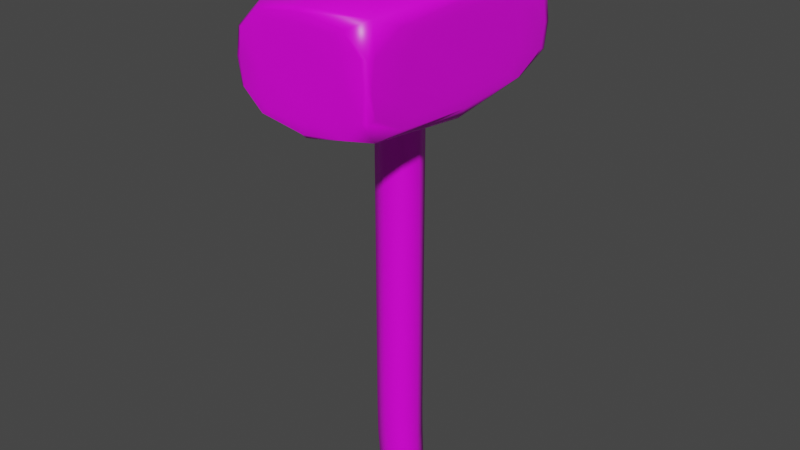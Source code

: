 # Source: Hammer.blend  (saved by Blender 2.82.7; exported with 4.5.12 LTS)
import bpy
from mathutils import Matrix  # noqa: F401  (used for matrix-valued properties, if any)

bpy.ops.wm.read_factory_settings(use_empty=True)
scene = bpy.context.scene
scene.name = 'Scene'

# ---- collections
col_collection = bpy.data.collections.new('Collection'); scene.collection.children.link(col_collection)

# ---- images (referenced by path relative to the original .blend; pixels are not part of the script)
import os
ASSET_DIR = os.environ.get("B2B_ASSET_DIR", "")  # directory of the original .blend (textures are referenced by path, not embedded)
HERE = os.path.dirname(os.path.abspath(__file__))  # packed textures are extracted next to this script under _unpacked/

def load_image(name, relpath, width, height, colorspace="sRGB"):
    """Load a texture the original file referenced (path relative to the .blend, or extracted next to this script)."""
    p = next((c for c in (os.path.join(HERE, relpath), os.path.join(ASSET_DIR, relpath)) if relpath and os.path.exists(c)), "")
    if p:
        img = bpy.data.images.load(p, check_existing=True)
        img.name = name
    else:  # same state as the original file: an image datablock whose file is absent (Cycles renders it pink)
        img = bpy.data.images.new(name, width, height)
        img.source = "FILE"
        img.filepath = "//" + (relpath or name)
    img.colorspace_settings.name = colorspace
    return img
img_material_base_color = load_image('Material Base Color', 'Hammer.png', 1024, 1024, 'sRGB')
img_material_base_color_001 = load_image('Material Base Color.001', 'Hammer.png', 1024, 1024, 'sRGB')
img_hammer = load_image('Hammer', 'Hammer.png', 1024, 1024, 'sRGB')

# ---- materials (node trees are filled in below, after node groups)
mat_material = bpy.data.materials.new('Material')
mat_material.alpha_threshold = 0.0
mat_material.use_transparent_shadow = False
mat_material.line_color = (0.0, 0.0, 0.0, 1.0)

# ---- material node trees
mat_material.use_nodes = True; mat_material.node_tree.nodes.clear()
_N = mat_material.node_tree.nodes; _L = mat_material.node_tree.links
n0 = _N.new('ShaderNodeOutputMaterial'); n0.name = 'Material Output'; n0.location = (300, 300)
n1 = _N.new('ShaderNodeBsdfPrincipled'); n1.name = 'Principled BSDF'; n1.location = (10, 300)
n1.distribution = 'GGX'
n1.subsurface_method = 'BURLEY'
n1.inputs[2].default_value = 0.4
n1.inputs[3].default_value = 1.45
n1.inputs[27].default_value = (0.0, 0.0, 0.0, 1.0)
n1.inputs[28].default_value = 1.0
n2 = _N.new('ShaderNodeTexImage'); n2.name = 'Image Texture'; n2.location = (-280, 280)
n2.image = img_material_base_color
n3 = _N.new('ShaderNodeTexImage'); n3.name = 'Image Texture.001'; n3.location = (0, 0)
n3.image = img_material_base_color_001
n4 = _N.new('ShaderNodeTexImage'); n4.name = 'Image Texture.002'; n4.location = (0, 0)
n4.image = img_hammer
_L.new(n1.outputs[0], n0.inputs[0])
_L.new(n2.outputs[0], n1.inputs[0])
n0.is_active_output = True

# ---- world
world_world = bpy.data.worlds.new('World'); scene.world = world_world
world_world.use_nodes = True; world_world.node_tree.nodes.clear()
_N = world_world.node_tree.nodes; _L = world_world.node_tree.links
n0 = _N.new('ShaderNodeOutputWorld'); n0.name = 'World Output'; n0.location = (300, 300)
n1 = _N.new('ShaderNodeBackground'); n1.name = 'Background'; n1.location = (10, 300)
n1.inputs[0].default_value = (0.05088, 0.05088, 0.05088, 1.0)
_L.new(n1.outputs[0], n0.inputs[0])
n0.is_active_output = True
world_world.color = (0.05088, 0.05088, 0.05088)
world_world.use_sun_shadow = False
world_world.sun_shadow_jitter_overblur = 0.0

# ---- meshes
me_cube = bpy.data.meshes.new('Cube')
me_cube.from_pydata([(-0.4674, 0.5, -0.3569), (-0.4674, -0.5, -0.3569), (-0.6667, 0.6667, 0.8705), (-0.6667, 0.6667, 0.6915), (-0.6667, 0.6667, 0.5097), (-0.6667, 0.6667, 0.3279), (-0.6667, 0.6667, 0.146), (-0.6667, 0.6667, -0.03578), (-0.6445, 0.6667, -0.2195), (0.6888, -0.6667, -0.2191), (0.6667, -0.6667, -0.03578), (0.6667, -0.6667, 0.146), (0.6667, -0.6667, 0.3279), (0.6667, -0.6667, 0.5097), (0.6667, -0.6667, 0.6915), (0.6667, -0.6667, 0.8705), (0.6667, 0.6667, 0.8705), (0.6667, 0.6667, 0.6915), (0.6667, 0.6667, 0.5097), (0.6667, 0.6667, 0.3279), (0.6667, 0.6667, 0.146), (0.6667, 0.6667, -0.03578), (0.6888, 0.6667, -0.2191), (-0.6667, -0.6667, 0.8705), (-0.6667, -0.6667, 0.6915), (-0.6667, -0.6667, 0.5097), (-0.6667, -0.6667, 0.3279), (-0.6667, -0.6667, 0.146), (-0.6667, -0.6667, -0.03578), (-0.6445, -0.6667, -0.2195), (-1.921, 5.084, 1.236), (2.904, -5.078, 1.236), (2.902, 5.078, 1.236), (-1.929, -5.084, 1.236), (-1.722, 2.926, 1.442), (-1.442, 5.084, 1.362), (1.448, -5.084, 1.371), (1.722, -2.926, 1.442), (1.722, 2.926, 1.442), (1.442, 5.084, 1.362), (-1.448, -5.084, 1.371), (-1.722, -2.926, 1.442), (-1.442, 5.084, 1.106), (-1.724, 2.93, 1.031), (1.724, -2.93, 1.031), (1.448, -5.084, 1.097), (1.442, 5.084, 1.106), (1.724, 2.93, 1.031), (-1.724, -2.93, 1.031), (-1.448, -5.084, 1.097), (2.908, 2.529, 1.359), (-2.908, 2.525, 1.353), (-2.902, 5.076, 1.236), (1.921, 5.084, 1.236), (-2.908, 2.525, 1.115), (2.908, 2.529, 1.109), (-2.908, -2.525, 1.353), (2.908, -2.529, 1.359), (-2.904, -5.076, 1.236), (1.929, -5.084, 1.236), (2.908, -2.529, 1.109), (-2.908, -2.525, 1.115), (2.377, -4.156, 1.409), (2.376, 4.156, 1.408), (2.908, 3.37, 1.236), (2.908, -3.37, 1.236), (2.376, 4.156, 1.06), (2.377, -4.156, 1.059), (-2.376, 4.155, 1.407), (-2.377, -4.155, 1.408), (-2.908, 3.364, 1.236), (-2.908, -3.364, 1.236), (-2.377, -4.156, 1.06), (-2.376, 4.156, 1.061), (-0.6673, 0.668, 1.455), (-0.8798, 1.123, 1.426), (0.8798, -1.123, 1.426), (0.6673, -0.668, 1.455), (0.6673, 0.668, 1.455), (0.8798, 1.123, 1.426), (-0.8798, -1.123, 1.426), (-0.6673, -0.668, 1.455), (-0.6664, 0.6664, 1.57), (-0.4992, 0.4992, 1.6), (0.6664, 0.6664, 1.57), (0.4992, 0.4992, 1.6), (-0.4992, -0.4992, 1.6), (-0.6664, -0.6664, 1.57), (0.4992, -0.4992, 1.6), (0.6664, -0.6664, 1.57), (-0.8819, 1.128, 1.047), (-0.6677, 0.6689, 1.014), (0.6677, -0.6689, 1.014), (0.8819, -1.128, 1.047), (0.8819, 1.128, 1.047), (0.6677, 0.6689, 1.014), (-0.6677, -0.6689, 1.014), (-0.8819, -1.128, 1.047), (0.866, 0.5, -0.3551), (0.5314, 0.5, -0.3866), (0.5314, -0.5, -0.3866), (0.866, -0.5, -0.3551), (-0.5997, 3.353e-08, -0.3648), (-0.5873, 0.6381, -0.3072), (-0.5873, -0.6381, -0.3072), (-0.6667, 0.6667, 0.7821), (-0.6667, 0.6667, 0.6006), (-0.6667, 0.6667, 0.4188), (-0.6667, 0.6667, 0.2369), (-0.6667, 0.6667, 0.05513), (-0.6639, 0.6667, -0.1269), (0.6694, -0.6667, -0.1269), (0.6667, -0.6667, 0.05513), (0.6667, -0.6667, 0.2369), (0.6667, -0.6667, 0.4188), (0.6667, -0.6667, 0.6006), (0.6667, -0.6667, 0.7821), (0.6667, 0.6667, 0.7821), (0.6667, 0.6667, 0.6006), (0.6667, 0.6667, 0.4188), (0.6667, 0.6667, 0.2369), (0.6667, 0.6667, 0.05513), (0.6694, 0.6667, -0.1269), (-0.6667, -0.6667, 0.7821), (-0.6667, -0.6667, 0.6006), (-0.6667, -0.6667, 0.4188), (-0.6667, -0.6667, 0.2369), (-0.6667, -0.6667, 0.05513), (-0.6639, -0.6667, -0.1269), (-0.9111, 3.539e-08, -0.2181), (-0.9167, 3.539e-08, -0.03578), (-0.9167, 7.218e-08, 0.146), (-0.9167, 7.218e-08, 0.3279), (-0.9167, 7.218e-08, 0.5097), (-0.9167, 7.218e-08, 0.6915), (-0.9167, 7.218e-08, 0.8705), (0.04982, 0.9167, -0.2219), (3.539e-08, 0.9167, -0.03578), (7.218e-08, 0.9167, 0.146), (7.218e-08, 0.9167, 0.3279), (7.218e-08, 0.9167, 0.5097), (7.218e-08, 0.9167, 0.6915), (7.218e-08, 0.9167, 0.8705), (0.04982, -0.9167, -0.2219), (-3.539e-08, -0.9167, -0.03578), (-7.218e-08, -0.9167, 0.146), (-7.218e-08, -0.9167, 0.3279), (-7.218e-08, -0.9167, 0.5097), (-7.218e-08, -0.9167, 0.6915), (-7.218e-08, -0.9167, 0.8705), (0.9222, -3.539e-08, -0.2175), (0.9167, -3.539e-08, -0.03578), (0.9167, -7.218e-08, 0.146), (0.9167, -7.218e-08, 0.3279), (0.9167, -7.218e-08, 0.5097), (0.9167, -7.218e-08, 0.6915), (0.9167, -7.218e-08, 0.8705), (-2.908, 1.118e-07, 1.236), (3.949e-07, 5.084, 1.236), (-3.614e-07, -5.084, 1.236), (2.908, -9.686e-08, 1.236), (-1.953, -3.403, 1.437), (-2.367, 2.31e-07, 1.442), (-1.953, 3.403, 1.437), (-2.793, 2.943e-07, 1.421), (2.44e-07, 4.023, 1.442), (1.953, 3.403, 1.437), (2.906e-07, 4.884, 1.423), (1.953, -3.403, 1.437), (-2.757e-07, -4.023, 1.442), (-3.353e-07, -4.884, 1.425), (2.367, -1.285e-07, 1.442), (2.793, -2.049e-07, 1.422), (-2.846, 4.978, 1.324), (2.846, 4.98, 1.325), (-2.849, -4.978, 1.325), (2.849, -4.98, 1.326), (-1.954, -3.406, 1.033), (-2.794, 2.608e-07, 1.047), (-1.954, 3.406, 1.033), (-2.37, 1.676e-07, 1.031), (3.614e-07, 4.885, 1.045), (1.954, 3.406, 1.033), (3.194e-07, 4.029, 1.031), (1.954, -3.406, 1.033), (-3.502e-07, -4.885, 1.042), (-3.194e-07, -4.029, 1.031), (2.794, -3.166e-07, 1.045), (2.37, -1.676e-07, 1.031), (-2.846, 4.978, 1.146), (2.846, 4.98, 1.145), (-2.849, -4.978, 1.145), (2.849, -4.98, 1.144), (3.818e-07, 5.084, 1.37), (-1.839, 5.084, 1.314), (1.839, 5.084, 1.314), (4.098e-07, 5.084, 1.098), (-1.839, 5.084, 1.157), (1.839, 5.084, 1.157), (1.89, 5.021, 1.382), (-1.89, 5.021, 1.382), (-2.77, 5.083, 1.236), (2.77, 5.083, 1.236), (-1.89, 5.021, 1.086), (1.89, 5.021, 1.086), (-3.725e-07, -5.084, 1.38), (-1.847, -5.084, 1.32), (1.847, -5.084, 1.32), (-3.744e-07, -5.084, 1.088), (-1.847, -5.084, 1.15), (1.847, -5.084, 1.15), (-1.895, -5.021, 1.388), (1.895, -5.021, 1.389), (-2.778, -5.083, 1.236), (2.778, -5.083, 1.236), (1.895, -5.021, 1.079), (-1.895, -5.021, 1.08), (2.908, -2.533e-07, 1.367), (2.908, 3.226, 1.312), (2.908, -3.226, 1.312), (2.908, -1.937e-07, 1.101), (2.908, 3.226, 1.158), (2.908, -3.226, 1.158), (2.871, -3.311, 1.38), (2.871, 3.311, 1.38), (2.907, 4.854, 1.236), (2.907, -4.854, 1.236), (2.871, 3.311, 1.088), (2.871, -3.311, 1.088), (-2.908, 2.98e-07, 1.359), (-2.908, 3.22, 1.307), (-2.908, -3.22, 1.307), (-2.908, 3.241e-07, 1.109), (-2.908, 3.22, 1.163), (-2.908, -3.22, 1.163), (-2.871, 3.308, 1.376), (-2.871, -3.308, 1.376), (-2.907, 4.849, 1.236), (-2.907, -4.849, 1.236), (-2.871, -3.308, 1.092), (-2.871, 3.308, 1.092), (-0.6948, -0.7269, 1.428), (-0.9175, 8.848e-09, 1.455), (-0.6948, 0.7269, 1.428), (-1.21, 8.196e-08, 1.426), (3.679e-08, 0.9185, 1.455), (0.6948, 0.7269, 1.428), (7.544e-08, 1.544, 1.426), (0.6948, -0.7269, 1.428), (-4.238e-08, -0.9185, 1.455), (-1.006e-07, -1.544, 1.426), (0.9175, -3.306e-08, 1.455), (1.21, -8.568e-08, 1.426), (-1.3, 2.024, 1.434), (1.3, 2.024, 1.434), (-1.3, -2.024, 1.434), (1.3, -2.024, 1.434), (0.6374, 0.6374, 1.596), (0.6086, -3.912e-08, 1.6), (0.6374, -0.6374, 1.596), (0.9163, -6.938e-08, 1.57), (-0.6374, 0.6374, 1.596), (3.073e-08, 0.6086, 1.6), (4.657e-08, 0.9163, 1.57), (-4.191e-08, -0.6086, 1.6), (-0.6374, -0.6374, 1.596), (-6.938e-08, -0.9163, 1.57), (-0.6086, 4.563e-08, 1.6), (-0.9163, 6.938e-08, 1.57), (-0.6667, 0.6668, 1.513), (0.6667, 0.6668, 1.513), (-0.6667, -0.6668, 1.513), (0.6667, -0.6668, 1.513), (-0.6961, -0.7296, 1.043), (-1.213, 6.519e-08, 1.047), (-0.6961, 0.7296, 1.043), (-0.9181, 9.034e-08, 1.014), (1.239e-07, 1.55, 1.047), (0.6961, 0.7296, 1.043), (3.679e-08, 0.9197, 1.014), (0.6961, -0.7296, 1.043), (-1.239e-07, -1.55, 1.047), (-5.378e-08, -0.9197, 1.014), (1.213, -6.519e-08, 1.047), (0.9181, -9.034e-08, 1.014), (-0.6668, 0.6669, 0.9524), (0.6668, 0.6669, 0.9524), (1.303, 2.029, 1.039), (-1.303, 2.029, 1.039), (-0.6668, -0.6669, 0.9524), (-1.303, -2.029, 1.039), (0.6668, -0.6669, 0.9524), (1.303, -2.029, 1.039), (0.7252, -0.6096, -0.3732), (0.6179, -3.912e-08, -0.395), (0.7252, 0.6096, -0.3732), (0.9574, -5.215e-08, -0.3627), (0.7537, 0.6381, -0.3061), (0.7537, -0.6381, -0.3061), (0.05078, -0.6096, -0.3743), (0.05078, 0.6096, -0.3743), (-0.9167, 9.179e-08, 1.513), (1.788, -1.427e-07, 1.434), (-1.825e-07, -2.783, 1.434), (0.1989, 0.8833, -0.3225), (1.851e-07, 2.783, 1.434), (-0.8652, 5.029e-08, -0.3049), (-0.916, 5.774e-08, -0.1267), (-0.9167, 4.092e-08, 0.05513), (-0.9167, 4.092e-08, 0.2369), (-0.9167, 4.092e-08, 0.4188), (-0.9167, 4.092e-08, 0.6006), (-0.9167, 4.092e-08, 0.7821), (-1.792, 1.104e-07, 1.039), (-3.614e-07, -5.084, 1.15), (0.1989, -0.8833, -0.3225), (0.006228, 0.9167, -0.1272), (4.092e-08, 0.9167, 0.05513), (4.092e-08, 0.9167, 0.2369), (4.092e-08, 0.9167, 0.4188), (4.092e-08, 0.9167, 0.6006), (4.092e-08, 0.9167, 0.7821), (1.517e-07, 2.79, 1.039), (-2.908, 3.539e-07, 1.305), (0.006228, -0.9167, -0.1272), (-4.092e-08, -0.9167, 0.05513), (-4.092e-08, -0.9167, 0.2369), (-4.092e-08, -0.9167, 0.4188), (-4.092e-08, -0.9167, 0.6006), (-4.092e-08, -0.9167, 0.7821), (1.792, -1.104e-07, 1.039), (2.908, -2.459e-07, 1.16), (4.172e-07, 5.084, 1.158), (0.01197, -9.313e-10, -0.3901), (0.9174, -5.774e-08, -0.1267), (0.9167, -4.092e-08, 0.05513), (0.9167, -4.092e-08, 0.2369), (0.9167, -4.092e-08, 0.4188), (0.9167, -4.092e-08, 0.6006), (0.9167, -4.092e-08, 0.7821), (-2.465e-08, -0.9171, 0.9524), (2.908, -1.974e-07, 1.31), (3.725e-07, 5.084, 1.312), (-0.9168, 2.084e-08, 0.9524), (-6.572e-08, -0.9169, 1.513), (-2.908, 2.31e-07, 1.165), (-1.788, 1.267e-07, 1.434), (-1.517e-07, -2.79, 1.039), (-3.595e-07, -5.084, 1.32), (-2.646, 2.682e-07, 1.437), (3.539e-07, 4.611, 1.438), (-3.688e-07, -4.611, 1.438), (2.646, -2.123e-07, 1.438), (-1.956e-08, -6.519e-09, 1.6), (-2.648, 2.235e-07, 1.033), (3.092e-07, 4.615, 1.033), (-3.055e-07, -4.615, 1.032), (2.648, -2.235e-07, 1.033), (0.9168, -2.084e-08, 0.9524), (3.353e-07, 5.052, 1.402), (-2.666, 5.068, 1.32), (2.666, 5.068, 1.32), (3.427e-07, 5.053, 1.065), (-2.666, 5.068, 1.15), (2.666, 5.068, 1.15), (-4.098e-07, -5.052, 1.41), (-2.673, -5.068, 1.324), (2.673, -5.068, 1.324), (-4.098e-07, -5.053, 1.057), (-2.673, -5.068, 1.146), (2.673, -5.068, 1.146), (2.889, -2.049e-07, 1.4), (2.898, 4.671, 1.319), (2.898, -4.671, 1.319), (2.889, -1.9e-07, 1.067), (2.898, 4.671, 1.151), (2.898, -4.671, 1.151), (-2.889, 2.794e-07, 1.395), (-2.898, 4.666, 1.316), (-2.898, -4.666, 1.317), (-2.889, 2.757e-07, 1.072), (-2.898, 4.666, 1.154), (-2.898, -4.666, 1.154), (-0.9553, 6.333e-08, 1.428), (6.531e-08, 0.9994, 1.428), (-8.289e-08, -0.9994, 1.428), (0.9553, -4.051e-08, 1.428), (0.9167, -9.179e-08, 1.513), (0.8771, -5.402e-08, 1.596), (5.215e-08, 0.8771, 1.596), (-5.402e-08, -0.8771, 1.596), (-0.8771, 5.215e-08, 1.596), (6.572e-08, 0.9169, 1.513), (-0.9571, 4.278e-08, 1.043), (5.768e-08, 1.003, 1.043), (-5.768e-08, -1.003, 1.043), (0.9571, -4.278e-08, 1.043), (2.465e-08, 0.9171, 0.9524), (0.8978, -5.495e-08, -0.3887), (0.9373, -5.774e-08, -0.3033)], [], [(81, 271, 301, 242), (271, 87, 268, 301), (301, 268, 82, 269), (242, 301, 269, 74), (79, 252, 302, 254), (252, 76, 256, 302), (302, 256, 37, 171), (254, 302, 171, 38), (76, 250, 303, 256), (250, 80, 255, 303), (303, 255, 41, 169), (256, 303, 169, 37), (0, 103, 304, 300), (8, 136, 304, 103), (22, 297, 304, 136), (98, 295, 304, 297), (99, 300, 304, 295), (75, 247, 305, 253), (247, 79, 254, 305), (305, 254, 38, 165), (253, 305, 165, 34), (1, 104, 306, 102), (104, 29, 129, 306), (306, 129, 8, 103), (102, 306, 103, 0), (29, 128, 307, 129), (128, 28, 130, 307), (307, 130, 7, 110), (129, 307, 110, 8), (28, 127, 308, 130), (127, 27, 131, 308), (308, 131, 6, 109), (130, 308, 109, 7), (27, 126, 309, 131), (126, 26, 132, 309), (309, 132, 5, 108), (131, 309, 108, 6), (26, 125, 310, 132), (125, 25, 133, 310), (310, 133, 4, 107), (132, 310, 107, 5), (25, 124, 311, 133), (124, 24, 134, 311), (311, 134, 3, 106), (133, 311, 106, 4), (24, 123, 312, 134), (123, 23, 135, 312), (312, 135, 2, 105), (134, 312, 105, 3), (90, 274, 313, 288), (274, 97, 290, 313), (313, 290, 48, 180), (288, 313, 180, 43), (45, 210, 314, 208), (210, 59, 159, 314), (314, 159, 33, 209), (208, 314, 209, 49), (100, 293, 315, 299), (101, 298, 315, 293), (9, 143, 315, 298), (29, 104, 315, 143), (1, 299, 315, 104), (8, 110, 316, 136), (110, 7, 137, 316), (316, 137, 21, 122), (136, 316, 122, 22), (7, 109, 317, 137), (109, 6, 138, 317), (317, 138, 20, 121), (137, 317, 121, 21), (6, 108, 318, 138), (108, 5, 139, 318), (318, 139, 19, 120), (138, 318, 120, 20), (5, 107, 319, 139), (107, 4, 140, 319), (319, 140, 18, 119), (139, 319, 119, 19), (4, 106, 320, 140), (106, 3, 141, 320), (320, 141, 17, 118), (140, 320, 118, 18), (3, 105, 321, 141), (105, 2, 142, 321), (321, 142, 16, 117), (141, 321, 117, 17), (94, 277, 322, 287), (277, 90, 288, 322), (322, 288, 43, 183), (287, 322, 183, 47), (71, 231, 323, 157), (231, 56, 229, 323), (323, 229, 51, 230), (157, 323, 230, 70), (9, 111, 324, 143), (111, 10, 144, 324), (324, 144, 28, 128), (143, 324, 128, 29), (10, 112, 325, 144), (112, 11, 145, 325), (325, 145, 27, 127), (144, 325, 127, 28), (11, 113, 326, 145), (113, 12, 146, 326), (326, 146, 26, 126), (145, 326, 126, 27), (12, 114, 327, 146), (114, 13, 147, 327), (327, 147, 25, 125), (146, 327, 125, 26), (13, 115, 328, 147), (115, 14, 148, 328), (328, 148, 24, 124), (147, 328, 124, 25), (14, 116, 329, 148), (116, 15, 149, 329), (329, 149, 23, 123), (148, 329, 123, 24), (93, 283, 330, 292), (283, 94, 287, 330), (330, 287, 47, 188), (292, 330, 188, 44), (55, 221, 331, 220), (221, 64, 160, 331), (331, 160, 65, 222), (220, 331, 222, 60), (42, 197, 332, 196), (197, 30, 158, 332), (332, 158, 53, 198), (196, 332, 198, 46), (1, 102, 333, 299), (102, 0, 300, 333), (333, 300, 99, 294), (299, 333, 294, 100), (22, 122, 334, 150), (122, 21, 151, 334), (334, 151, 10, 111), (150, 334, 111, 9), (21, 121, 335, 151), (121, 20, 152, 335), (335, 152, 11, 112), (151, 335, 112, 10), (20, 120, 336, 152), (120, 19, 153, 336), (336, 153, 12, 113), (152, 336, 113, 11), (19, 119, 337, 153), (119, 18, 154, 337), (337, 154, 13, 114), (153, 337, 114, 12), (18, 118, 338, 154), (118, 17, 155, 338), (338, 155, 14, 115), (154, 338, 115, 13), (17, 117, 339, 155), (117, 16, 156, 339), (339, 156, 15, 116), (155, 339, 116, 14), (15, 291, 340, 149), (291, 92, 282, 340), (340, 282, 96, 289), (149, 340, 289, 23), (64, 218, 341, 160), (218, 50, 217, 341), (341, 217, 57, 219), (160, 341, 219, 65), (30, 194, 342, 158), (194, 35, 193, 342), (342, 193, 39, 195), (158, 342, 195, 53), (23, 289, 343, 135), (289, 96, 276, 343), (343, 276, 91, 285), (135, 343, 285, 2), (77, 272, 344, 249), (272, 89, 266, 344), (344, 266, 87, 271), (249, 344, 271, 81), (61, 234, 345, 232), (234, 71, 157, 345), (345, 157, 70, 233), (232, 345, 233, 54), (80, 244, 346, 255), (244, 75, 253, 346), (346, 253, 34, 162), (255, 346, 162, 41), (97, 281, 347, 290), (281, 93, 292, 347), (347, 292, 44, 186), (290, 347, 186, 48), (59, 207, 348, 159), (207, 36, 205, 348), (348, 205, 40, 206), (159, 348, 206, 33), (41, 162, 349, 161), (162, 34, 163, 349), (349, 163, 68, 164), (161, 349, 164, 69), (34, 165, 350, 163), (165, 38, 166, 350), (350, 166, 63, 167), (163, 350, 167, 68), (37, 169, 351, 168), (169, 41, 161, 351), (351, 161, 69, 170), (168, 351, 170, 62), (38, 171, 352, 166), (171, 37, 168, 352), (352, 168, 62, 172), (166, 352, 172, 63), (83, 267, 353, 262), (267, 86, 264, 353), (353, 264, 88, 258), (262, 353, 258, 85), (72, 178, 354, 177), (178, 73, 179, 354), (354, 179, 43, 180), (177, 354, 180, 48), (73, 181, 355, 179), (181, 66, 182, 355), (355, 182, 47, 183), (179, 355, 183, 43), (67, 185, 356, 184), (185, 72, 177, 356), (356, 177, 48, 186), (184, 356, 186, 44), (66, 187, 357, 182), (187, 67, 184, 357), (357, 184, 44, 188), (182, 357, 188, 47), (16, 286, 358, 156), (286, 95, 284, 358), (358, 284, 92, 291), (156, 358, 291, 15), (39, 193, 359, 199), (193, 35, 200, 359), (359, 200, 68, 167), (199, 359, 167, 63), (35, 194, 360, 200), (194, 30, 201, 360), (360, 201, 52, 173), (200, 360, 173, 68), (53, 195, 361, 202), (195, 39, 199, 361), (361, 199, 63, 174), (202, 361, 174, 32), (42, 196, 362, 203), (196, 46, 204, 362), (362, 204, 66, 181), (203, 362, 181, 73), (30, 197, 363, 201), (197, 42, 203, 363), (363, 203, 73, 189), (201, 363, 189, 52), (46, 198, 364, 204), (198, 53, 202, 364), (364, 202, 32, 190), (204, 364, 190, 66), (40, 205, 365, 211), (205, 36, 212, 365), (365, 212, 62, 170), (211, 365, 170, 69), (33, 206, 366, 213), (206, 40, 211, 366), (366, 211, 69, 175), (213, 366, 175, 58), (36, 207, 367, 212), (207, 59, 214, 367), (367, 214, 31, 176), (212, 367, 176, 62), (45, 208, 368, 215), (208, 49, 216, 368), (368, 216, 72, 185), (215, 368, 185, 67), (49, 209, 369, 216), (209, 33, 213, 369), (369, 213, 58, 191), (216, 369, 191, 72), (59, 210, 370, 214), (210, 45, 215, 370), (370, 215, 67, 192), (214, 370, 192, 31), (57, 217, 371, 223), (217, 50, 224, 371), (371, 224, 63, 172), (223, 371, 172, 62), (50, 218, 372, 224), (218, 64, 225, 372), (372, 225, 32, 174), (224, 372, 174, 63), (65, 219, 373, 226), (219, 57, 223, 373), (373, 223, 62, 176), (226, 373, 176, 31), (55, 220, 374, 227), (220, 60, 228, 374), (374, 228, 67, 187), (227, 374, 187, 66), (64, 221, 375, 225), (221, 55, 227, 375), (375, 227, 66, 190), (225, 375, 190, 32), (60, 222, 376, 228), (222, 65, 226, 376), (376, 226, 31, 192), (228, 376, 192, 67), (51, 229, 377, 235), (229, 56, 236, 377), (377, 236, 69, 164), (235, 377, 164, 68), (70, 230, 378, 237), (230, 51, 235, 378), (378, 235, 68, 173), (237, 378, 173, 52), (56, 231, 379, 236), (231, 71, 238, 379), (379, 238, 58, 175), (236, 379, 175, 69), (61, 232, 380, 239), (232, 54, 240, 380), (380, 240, 73, 178), (239, 380, 178, 72), (54, 233, 381, 240), (233, 70, 237, 381), (381, 237, 52, 189), (240, 381, 189, 73), (71, 234, 382, 238), (234, 61, 239, 382), (382, 239, 72, 191), (238, 382, 191, 58), (81, 242, 383, 241), (242, 74, 243, 383), (383, 243, 75, 244), (241, 383, 244, 80), (74, 245, 384, 243), (245, 78, 246, 384), (384, 246, 79, 247), (243, 384, 247, 75), (77, 249, 385, 248), (249, 81, 241, 385), (385, 241, 80, 250), (248, 385, 250, 76), (78, 251, 386, 246), (251, 77, 248, 386), (386, 248, 76, 252), (246, 386, 252, 79), (78, 270, 387, 251), (270, 84, 260, 387), (387, 260, 89, 272), (251, 387, 272, 77), (85, 258, 388, 257), (258, 88, 259, 388), (388, 259, 89, 260), (257, 388, 260, 84), (83, 262, 389, 261), (262, 85, 257, 389), (389, 257, 84, 263), (261, 389, 263, 82), (88, 264, 390, 259), (264, 86, 265, 390), (390, 265, 87, 266), (259, 390, 266, 89), (86, 267, 391, 265), (267, 83, 261, 391), (391, 261, 82, 268), (265, 391, 268, 87), (74, 269, 392, 245), (269, 82, 263, 392), (392, 263, 84, 270), (245, 392, 270, 78), (97, 274, 393, 273), (274, 90, 275, 393), (393, 275, 91, 276), (273, 393, 276, 96), (90, 277, 394, 275), (277, 94, 278, 394), (394, 278, 95, 279), (275, 394, 279, 91), (93, 281, 395, 280), (281, 97, 273, 395), (395, 273, 96, 282), (280, 395, 282, 92), (94, 283, 396, 278), (283, 93, 280, 396), (396, 280, 92, 284), (278, 396, 284, 95), (2, 285, 397, 142), (285, 91, 279, 397), (397, 279, 95, 286), (142, 397, 286, 16), (100, 294, 398, 293), (294, 99, 295, 398), (398, 295, 98, 296), (293, 398, 296, 101), (98, 297, 399, 296), (297, 22, 150, 399), (399, 150, 9, 298), (296, 399, 298, 101)])
me_cube.polygons.foreach_set('use_smooth', [True] * 398)
_uv = me_cube.uv_layers.new(name='UVMap')
_uv.uv.foreach_set('vector', [0.89, 0.6542, 0.8854, 0.6541, 0.8853, 0.5984, 0.8899, 0.5984, 0.8854, 0.6541, 0.8808, 0.654, 0.8807, 0.5984, 0.8853, 0.5984, 0.8853, 0.5984, 0.8807, 0.5984, 0.8808, 0.5427, 0.8854, 0.5427, 0.8899, 0.5984, 0.8853, 0.5984, 0.8854, 0.5427, 0.89, 0.5426, 0.2136, 0.7018, 0.2305, 0.6414, 0.2602, 0.6414, 0.2352, 0.7503, 0.2305, 0.6414, 0.2136, 0.581, 0.2352, 0.5325, 0.2602, 0.6414, 0.2602, 0.6414, 0.2352, 0.5325, 0.2568, 0.4839, 0.2899, 0.6414, 0.2352, 0.7503, 0.2602, 0.6414, 0.2899, 0.6414, 0.2568, 0.7989, 0.2136, 0.581, 0.1685, 0.5583, 0.1685, 0.4916, 0.2352, 0.5325, 0.1685, 0.5583, 0.1234, 0.581, 0.1018, 0.5325, 0.1685, 0.4916, 0.1685, 0.4916, 0.1018, 0.5325, 0.08018, 0.4839, 0.1685, 0.4249, 0.2352, 0.5325, 0.1685, 0.4916, 0.1685, 0.4249, 0.2568, 0.4839, 0.7257, 0.2607, 0.7181, 0.2659, 0.6808, 0.243, 0.7051, 0.245, 0.3654, 0.223, 0.3654, 0.183, 0.3768, 0.1732, 0.3753, 0.219, 0.3655, 0.04664, 0.3753, 0.03563, 0.377, 0.1299, 0.3656, 0.1541, 0.381, 0.0135, 0.3829, 0.03907, 0.377, 0.1299, 0.3753, 0.03563, 0.7019, 0.2662, 0.705, 0.3072, 0.6807, 0.3022, 0.689, 0.2534, 0.1234, 0.7018, 0.1685, 0.7245, 0.1685, 0.7912, 0.1018, 0.7503, 0.1685, 0.7245, 0.2136, 0.7018, 0.2352, 0.7503, 0.1685, 0.7912, 0.1685, 0.7912, 0.2352, 0.7503, 0.2568, 0.7989, 0.1685, 0.8579, 0.1018, 0.7503, 0.1685, 0.7912, 0.1685, 0.8579, 0.08019, 0.7989, 0.8017, 0.2506, 0.8151, 0.2531, 0.7732, 0.2685, 0.7668, 0.2599, 0.6809, 0.21, 0.6709, 0.2118, 0.6706, 0.169, 0.6805, 0.169, 0.6805, 0.169, 0.6706, 0.169, 0.6709, 0.1262, 0.6809, 0.128, 0.7668, 0.2599, 0.7732, 0.2685, 0.7181, 0.2659, 0.7257, 0.2607, 0.6709, 0.2118, 0.6604, 0.2118, 0.6603, 0.169, 0.6706, 0.169, 0.6604, 0.2118, 0.6501, 0.2118, 0.65, 0.169, 0.6603, 0.169, 0.6603, 0.169, 0.65, 0.169, 0.6501, 0.1262, 0.6604, 0.1262, 0.6706, 0.169, 0.6603, 0.169, 0.6604, 0.1262, 0.6709, 0.1262, 0.6501, 0.2118, 0.6399, 0.2118, 0.6397, 0.169, 0.65, 0.169, 0.6399, 0.2118, 0.6296, 0.2118, 0.6294, 0.169, 0.6397, 0.169, 0.6397, 0.169, 0.6294, 0.169, 0.6296, 0.1262, 0.6399, 0.1262, 0.65, 0.169, 0.6397, 0.169, 0.6399, 0.1262, 0.6501, 0.1262, 0.6296, 0.2118, 0.6193, 0.2118, 0.6191, 0.169, 0.6294, 0.169, 0.6193, 0.2118, 0.609, 0.2118, 0.6089, 0.169, 0.6191, 0.169, 0.6191, 0.169, 0.6089, 0.169, 0.609, 0.1262, 0.6193, 0.1262, 0.6294, 0.169, 0.6191, 0.169, 0.6193, 0.1262, 0.6296, 0.1262, 0.609, 0.2118, 0.5987, 0.2118, 0.5986, 0.169, 0.6089, 0.169, 0.5987, 0.2118, 0.5884, 0.2118, 0.5883, 0.169, 0.5986, 0.169, 0.5986, 0.169, 0.5883, 0.169, 0.5884, 0.1262, 0.5987, 0.1262, 0.6089, 0.169, 0.5986, 0.169, 0.5987, 0.1262, 0.609, 0.1262, 0.5884, 0.2118, 0.5782, 0.2118, 0.578, 0.169, 0.5883, 0.169, 0.5782, 0.2118, 0.5679, 0.2118, 0.5677, 0.169, 0.578, 0.169, 0.578, 0.169, 0.5677, 0.169, 0.5679, 0.1262, 0.5782, 0.1262, 0.5883, 0.169, 0.578, 0.169, 0.5782, 0.1262, 0.5884, 0.1262, 0.5679, 0.2118, 0.5576, 0.2118, 0.5575, 0.169, 0.5677, 0.169, 0.5576, 0.2118, 0.5476, 0.2118, 0.5475, 0.169, 0.5575, 0.169, 0.5575, 0.169, 0.5475, 0.169, 0.5476, 0.1262, 0.5576, 0.1262, 0.5677, 0.169, 0.5575, 0.169, 0.5576, 0.1262, 0.5679, 0.1262, 0.511, 0.7021, 0.5279, 0.6414, 0.5576, 0.6414, 0.5326, 0.7506, 0.5279, 0.6414, 0.511, 0.5807, 0.5326, 0.5322, 0.5576, 0.6414, 0.5576, 0.6414, 0.5326, 0.5322, 0.5542, 0.4837, 0.5873, 0.6414, 0.5326, 0.7506, 0.5576, 0.6414, 0.5873, 0.6414, 0.5542, 0.7992, 0.663, 0.602, 0.6603, 0.6235, 0.6603, 0.5241, 0.6634, 0.5241, 0.6603, 0.6235, 0.6559, 0.6279, 0.6559, 0.5241, 0.6603, 0.5241, 0.6603, 0.5241, 0.6559, 0.5241, 0.6559, 0.4202, 0.6603, 0.4247, 0.6634, 0.5241, 0.6603, 0.5241, 0.6603, 0.4247, 0.663, 0.4462, 0.7779, 0.2413, 0.7816, 0.2231, 0.815, 0.2583, 0.7976, 0.2769, 0.8619, 0.2638, 0.8659, 0.2732, 0.8648, 0.3196, 0.8605, 0.2756, 0.8728, 0.2787, 0.8729, 0.3321, 0.8648, 0.3196, 0.8659, 0.2732, 0.8731, 0.2786, 0.8661, 0.2766, 0.865, 0.2501, 0.8731, 0.2551, 0.8017, 0.2506, 0.7978, 0.2328, 0.8151, 0.2252, 0.8151, 0.2531, 0.3654, 0.223, 0.3549, 0.2242, 0.3547, 0.1857, 0.3654, 0.183, 0.3549, 0.2242, 0.3446, 0.2244, 0.3443, 0.1861, 0.3547, 0.1857, 0.3549, 0.1608, 0.3445, 0.1618, 0.3447, 0.05002, 0.355, 0.04961, 0.3656, 0.1541, 0.3549, 0.1608, 0.355, 0.04961, 0.3655, 0.04664, 0.3446, 0.2244, 0.3343, 0.2244, 0.334, 0.1861, 0.3443, 0.1861, 0.3343, 0.2244, 0.324, 0.2244, 0.3238, 0.1861, 0.334, 0.1861, 0.3343, 0.1618, 0.324, 0.1617, 0.3242, 0.04998, 0.3345, 0.05, 0.3445, 0.1618, 0.3343, 0.1618, 0.3345, 0.05, 0.3447, 0.05002, 0.324, 0.2244, 0.3137, 0.2243, 0.3135, 0.1861, 0.3238, 0.1861, 0.3137, 0.2243, 0.3035, 0.2243, 0.3032, 0.1861, 0.3135, 0.1861, 0.3137, 0.1617, 0.3034, 0.1617, 0.3036, 0.04994, 0.3139, 0.04996, 0.324, 0.1617, 0.3137, 0.1617, 0.3139, 0.04996, 0.3242, 0.04998, 0.3035, 0.2243, 0.2932, 0.2243, 0.2929, 0.1861, 0.3032, 0.1861, 0.2932, 0.2243, 0.2829, 0.2243, 0.2826, 0.1861, 0.2929, 0.1861, 0.2932, 0.1617, 0.2829, 0.1617, 0.2831, 0.0499, 0.2934, 0.04992, 0.3034, 0.1617, 0.2932, 0.1617, 0.2934, 0.04992, 0.3036, 0.04994, 0.2829, 0.2243, 0.2726, 0.2243, 0.2723, 0.1861, 0.2826, 0.1861, 0.2726, 0.2243, 0.2623, 0.2243, 0.2621, 0.1861, 0.2723, 0.1861, 0.2726, 0.1616, 0.2623, 0.1616, 0.2625, 0.04986, 0.2728, 0.04988, 0.2829, 0.1617, 0.2726, 0.1616, 0.2728, 0.04988, 0.2831, 0.0499, 0.2623, 0.2243, 0.2521, 0.2243, 0.2518, 0.186, 0.2621, 0.1861, 0.2521, 0.2243, 0.2421, 0.2243, 0.2418, 0.186, 0.2518, 0.186, 0.2521, 0.1616, 0.2421, 0.1616, 0.2423, 0.04982, 0.2523, 0.04984, 0.2623, 0.1616, 0.2521, 0.1616, 0.2523, 0.04984, 0.2625, 0.04986, 0.4205, 0.7021, 0.4658, 0.7249, 0.4658, 0.7916, 0.3989, 0.7506, 0.4658, 0.7249, 0.511, 0.7021, 0.5326, 0.7506, 0.4658, 0.7916, 0.4658, 0.7916, 0.5326, 0.7506, 0.5542, 0.7992, 0.4658, 0.8583, 0.3989, 0.7506, 0.4658, 0.7916, 0.4658, 0.8583, 0.3773, 0.7991, 0.6389, 0.4599, 0.6426, 0.4676, 0.6435, 0.6409, 0.6399, 0.6409, 0.6426, 0.4676, 0.6452, 0.505, 0.6462, 0.6409, 0.6435, 0.6409, 0.6435, 0.6409, 0.6462, 0.6409, 0.6467, 0.7768, 0.6445, 0.8142, 0.6399, 0.6409, 0.6435, 0.6409, 0.6445, 0.8142, 0.6409, 0.822, 0.8728, 0.2787, 0.8802, 0.2803, 0.8804, 0.3357, 0.8729, 0.3321, 0.8802, 0.2803, 0.8874, 0.2805, 0.8877, 0.3362, 0.8804, 0.3357, 0.8806, 0.2566, 0.8879, 0.2568, 0.8878, 0.2793, 0.8805, 0.2792, 0.8731, 0.2551, 0.8806, 0.2566, 0.8805, 0.2792, 0.8731, 0.2786, 0.8874, 0.2805, 0.8947, 0.2805, 0.8949, 0.3362, 0.8877, 0.3362, 0.8947, 0.2805, 0.9019, 0.2805, 0.9022, 0.3362, 0.8949, 0.3362, 0.8952, 0.2568, 0.9024, 0.2568, 0.9023, 0.2793, 0.895, 0.2793, 0.8879, 0.2568, 0.8952, 0.2568, 0.895, 0.2793, 0.8878, 0.2793, 0.9019, 0.2805, 0.9091, 0.2805, 0.9094, 0.3362, 0.9022, 0.3362, 0.9091, 0.2805, 0.9164, 0.2805, 0.9166, 0.3362, 0.9094, 0.3362, 0.9096, 0.2568, 0.9169, 0.2568, 0.9167, 0.2793, 0.9095, 0.2793, 0.9024, 0.2568, 0.9096, 0.2568, 0.9095, 0.2793, 0.9023, 0.2793, 0.9164, 0.2805, 0.9236, 0.2805, 0.9239, 0.3362, 0.9166, 0.3362, 0.9236, 0.2805, 0.9309, 0.2804, 0.9311, 0.3362, 0.9239, 0.3362, 0.9241, 0.2568, 0.9314, 0.2568, 0.9312, 0.2793, 0.924, 0.2793, 0.9169, 0.2568, 0.9241, 0.2568, 0.924, 0.2793, 0.9167, 0.2793, 0.9309, 0.2804, 0.9381, 0.2804, 0.9383, 0.3362, 0.9311, 0.3362, 0.9381, 0.2804, 0.9453, 0.2804, 0.9456, 0.3362, 0.9383, 0.3362, 0.9386, 0.2568, 0.9459, 0.2568, 0.9457, 0.2793, 0.9385, 0.2793, 0.9314, 0.2568, 0.9386, 0.2568, 0.9385, 0.2793, 0.9312, 0.2793, 0.9453, 0.2804, 0.9525, 0.2804, 0.9528, 0.3362, 0.9456, 0.3362, 0.9525, 0.2804, 0.9596, 0.2804, 0.9598, 0.3362, 0.9528, 0.3362, 0.9531, 0.2568, 0.9601, 0.2568, 0.96, 0.2793, 0.9529, 0.2793, 0.9459, 0.2568, 0.9531, 0.2568, 0.9529, 0.2793, 0.9457, 0.2793, 0.4205, 0.5807, 0.4036, 0.6414, 0.3739, 0.6414, 0.3989, 0.5322, 0.4036, 0.6414, 0.4205, 0.7021, 0.3989, 0.7506, 0.3739, 0.6414, 0.3739, 0.6414, 0.3989, 0.7506, 0.3773, 0.7991, 0.3442, 0.6414, 0.3989, 0.5322, 0.3739, 0.6414, 0.3442, 0.6414, 0.3773, 0.4837, 0.6158, 0.5024, 0.6181, 0.4656, 0.6192, 0.6361, 0.6162, 0.6361, 0.6181, 0.4656, 0.622, 0.458, 0.6231, 0.636, 0.6192, 0.6361, 0.6192, 0.6361, 0.6231, 0.636, 0.6241, 0.8141, 0.6201, 0.8065, 0.6162, 0.6361, 0.6192, 0.6361, 0.6201, 0.8065, 0.6173, 0.7697, 0.6492, 0.757, 0.6517, 0.7361, 0.6518, 0.8327, 0.6487, 0.8327, 0.6517, 0.7361, 0.6558, 0.7318, 0.6558, 0.8327, 0.6518, 0.8327, 0.6518, 0.8327, 0.6558, 0.8327, 0.6558, 0.9336, 0.6517, 0.9293, 0.6487, 0.8327, 0.6518, 0.8327, 0.6517, 0.9293, 0.6492, 0.9084, 0.8017, 0.2506, 0.7668, 0.2599, 0.7523, 0.2401, 0.7978, 0.2328, 0.7668, 0.2599, 0.7257, 0.2607, 0.7051, 0.245, 0.7523, 0.2401, 0.7523, 0.2401, 0.7051, 0.245, 0.702, 0.2284, 0.738, 0.2206, 0.7978, 0.2328, 0.7523, 0.2401, 0.738, 0.2206, 0.778, 0.2183, 0.383, 0.2089, 0.3834, 0.1942, 0.452, 0.195, 0.4519, 0.2094, 0.3834, 0.1942, 0.3834, 0.1798, 0.452, 0.1806, 0.452, 0.195, 0.452, 0.195, 0.452, 0.1806, 0.5314, 0.18, 0.5313, 0.1945, 0.4519, 0.2094, 0.452, 0.195, 0.5313, 0.1945, 0.5309, 0.2092, 0.3834, 0.1798, 0.3834, 0.1654, 0.452, 0.1662, 0.452, 0.1806, 0.3834, 0.1654, 0.3834, 0.151, 0.452, 0.1518, 0.452, 0.1662, 0.452, 0.1662, 0.452, 0.1518, 0.5313, 0.1512, 0.5313, 0.1656, 0.452, 0.1806, 0.452, 0.1662, 0.5313, 0.1656, 0.5314, 0.18, 0.3834, 0.151, 0.3833, 0.1366, 0.452, 0.1373, 0.452, 0.1518, 0.3833, 0.1366, 0.3833, 0.1222, 0.4519, 0.1229, 0.452, 0.1373, 0.452, 0.1373, 0.4519, 0.1229, 0.5313, 0.1224, 0.5313, 0.1368, 0.452, 0.1518, 0.452, 0.1373, 0.5313, 0.1368, 0.5313, 0.1512, 0.3833, 0.1222, 0.3833, 0.1078, 0.4519, 0.1085, 0.4519, 0.1229, 0.3833, 0.1078, 0.3833, 0.09336, 0.4519, 0.09413, 0.4519, 0.1085, 0.4519, 0.1085, 0.4519, 0.09413, 0.5312, 0.09361, 0.5313, 0.108, 0.4519, 0.1229, 0.4519, 0.1085, 0.5313, 0.108, 0.5313, 0.1224, 0.3833, 0.09336, 0.3833, 0.07895, 0.4519, 0.07973, 0.4519, 0.09413, 0.3833, 0.07895, 0.3833, 0.06454, 0.4519, 0.06532, 0.4519, 0.07973, 0.4519, 0.07973, 0.4519, 0.06532, 0.5312, 0.0648, 0.5312, 0.07921, 0.4519, 0.09413, 0.4519, 0.07973, 0.5312, 0.07921, 0.5312, 0.09361, 0.3833, 0.06454, 0.3832, 0.05019, 0.4518, 0.05097, 0.4519, 0.06532, 0.3832, 0.05019, 0.3832, 0.03618, 0.4518, 0.03695, 0.4518, 0.05097, 0.4518, 0.05097, 0.4518, 0.03695, 0.5312, 0.03643, 0.5312, 0.05045, 0.4519, 0.06532, 0.4518, 0.05097, 0.5312, 0.05045, 0.5312, 0.0648, 0.9596, 0.2804, 0.9661, 0.2804, 0.9663, 0.3362, 0.9598, 0.3362, 0.9661, 0.2804, 0.971, 0.2803, 0.9712, 0.3362, 0.9663, 0.3362, 0.9666, 0.2568, 0.9715, 0.2568, 0.9714, 0.2793, 0.9665, 0.2793, 0.9601, 0.2568, 0.9666, 0.2568, 0.9665, 0.2793, 0.96, 0.2793, 0.622, 0.458, 0.626, 0.4655, 0.6269, 0.636, 0.6231, 0.636, 0.626, 0.4655, 0.6286, 0.5023, 0.6298, 0.636, 0.6269, 0.636, 0.6269, 0.636, 0.6298, 0.636, 0.6302, 0.7696, 0.6279, 0.8064, 0.6231, 0.636, 0.6269, 0.636, 0.6279, 0.8064, 0.6241, 0.8141, 0.6558, 0.7318, 0.6598, 0.7361, 0.6597, 0.8327, 0.6558, 0.8327, 0.6598, 0.7361, 0.6623, 0.757, 0.6627, 0.8327, 0.6597, 0.8327, 0.6597, 0.8327, 0.6627, 0.8327, 0.6623, 0.9085, 0.6598, 0.9293, 0.6558, 0.8327, 0.6597, 0.8327, 0.6598, 0.9293, 0.6558, 0.9336, 0.5476, 0.2118, 0.5384, 0.2118, 0.5382, 0.169, 0.5475, 0.169, 0.5384, 0.2118, 0.5314, 0.2119, 0.5313, 0.169, 0.5382, 0.169, 0.5382, 0.169, 0.5313, 0.169, 0.5314, 0.1261, 0.5384, 0.1262, 0.5475, 0.169, 0.5382, 0.169, 0.5384, 0.1262, 0.5476, 0.1262, 0.8712, 0.6541, 0.8666, 0.654, 0.8664, 0.5982, 0.871, 0.5982, 0.9464, 0.518, 0.9419, 0.518, 0.9417, 0.4622, 0.9462, 0.4622, 0.9462, 0.4622, 0.9417, 0.4622, 0.9419, 0.4066, 0.9464, 0.4066, 0.871, 0.5982, 0.8664, 0.5982, 0.8666, 0.5426, 0.8712, 0.5426, 0.633, 0.5051, 0.6352, 0.4676, 0.6363, 0.641, 0.6334, 0.641, 0.6352, 0.4676, 0.6389, 0.4599, 0.6399, 0.6409, 0.6363, 0.641, 0.6363, 0.641, 0.6399, 0.6409, 0.6409, 0.822, 0.6371, 0.8143, 0.6334, 0.641, 0.6363, 0.641, 0.6371, 0.8143, 0.6345, 0.7769, 0.1234, 0.581, 0.1064, 0.6414, 0.07678, 0.6414, 0.1018, 0.5325, 0.1064, 0.6414, 0.1234, 0.7018, 0.1018, 0.7503, 0.07678, 0.6414, 0.07678, 0.6414, 0.1018, 0.7503, 0.08019, 0.7989, 0.04708, 0.6414, 0.1018, 0.5325, 0.07678, 0.6414, 0.04708, 0.6414, 0.08018, 0.4839, 0.511, 0.5807, 0.4658, 0.558, 0.4657, 0.4913, 0.5326, 0.5322, 0.4658, 0.558, 0.4205, 0.5807, 0.3989, 0.5322, 0.4657, 0.4913, 0.4657, 0.4913, 0.3989, 0.5322, 0.3773, 0.4837, 0.4657, 0.4246, 0.5326, 0.5322, 0.4657, 0.4913, 0.4657, 0.4246, 0.5542, 0.4837, 0.6559, 0.6279, 0.6516, 0.6235, 0.6516, 0.5241, 0.6559, 0.5241, 0.6516, 0.6235, 0.6489, 0.602, 0.6485, 0.5241, 0.6516, 0.5241, 0.6516, 0.5241, 0.6485, 0.5241, 0.6489, 0.4462, 0.6516, 0.4247, 0.6559, 0.5241, 0.6516, 0.5241, 0.6516, 0.4247, 0.6559, 0.4202, 0.08018, 0.4839, 0.04708, 0.6414, 0.03278, 0.6414, 0.06832, 0.4582, 0.04708, 0.6414, 0.08019, 0.7989, 0.06834, 0.8246, 0.03278, 0.6414, 0.03278, 0.6414, 0.06834, 0.8246, 0.04663, 0.8651, 0.02522, 0.6414, 0.06832, 0.4582, 0.03278, 0.6414, 0.02522, 0.6414, 0.04657, 0.4178, 0.08019, 0.7989, 0.1685, 0.8579, 0.1685, 0.8896, 0.06834, 0.8246, 0.1685, 0.8579, 0.2568, 0.7989, 0.2687, 0.8246, 0.1685, 0.8896, 0.1685, 0.8896, 0.2687, 0.8246, 0.2904, 0.8651, 0.1685, 0.9043, 0.06834, 0.8246, 0.1685, 0.8896, 0.1685, 0.9043, 0.04663, 0.8651, 0.2568, 0.4839, 0.1685, 0.4249, 0.1685, 0.3932, 0.2686, 0.4582, 0.1685, 0.4249, 0.08018, 0.4839, 0.06832, 0.4582, 0.1685, 0.3932, 0.1685, 0.3932, 0.06832, 0.4582, 0.04657, 0.4178, 0.1685, 0.3785, 0.2686, 0.4582, 0.1685, 0.3932, 0.1685, 0.3785, 0.2904, 0.4177, 0.2568, 0.7989, 0.2899, 0.6414, 0.3042, 0.6414, 0.2687, 0.8246, 0.2899, 0.6414, 0.2568, 0.4839, 0.2686, 0.4582, 0.3042, 0.6414, 0.3042, 0.6414, 0.2686, 0.4582, 0.2904, 0.4177, 0.3118, 0.6414, 0.2687, 0.8246, 0.3042, 0.6414, 0.3118, 0.6414, 0.2904, 0.8651, 0.7859, 0.4245, 0.8081, 0.4604, 0.7627, 0.4782, 0.7457, 0.4306, 0.8081, 0.4604, 0.8139, 0.5026, 0.7797, 0.5258, 0.7627, 0.4782, 0.7627, 0.4782, 0.7797, 0.5258, 0.7394, 0.5319, 0.7173, 0.4961, 0.7457, 0.4306, 0.7627, 0.4782, 0.7173, 0.4961, 0.7115, 0.4538, 0.5877, 0.4177, 0.6091, 0.6414, 0.6016, 0.6414, 0.566, 0.4581, 0.6091, 0.6414, 0.5876, 0.8651, 0.566, 0.8247, 0.6016, 0.6414, 0.6016, 0.6414, 0.566, 0.8247, 0.5542, 0.7992, 0.5873, 0.6414, 0.566, 0.4581, 0.6016, 0.6414, 0.5873, 0.6414, 0.5542, 0.4837, 0.5876, 0.8651, 0.4658, 0.9044, 0.4658, 0.8898, 0.566, 0.8247, 0.4658, 0.9044, 0.3439, 0.8651, 0.3655, 0.8247, 0.4658, 0.8898, 0.4658, 0.8898, 0.3655, 0.8247, 0.3773, 0.7991, 0.4658, 0.8583, 0.566, 0.8247, 0.4658, 0.8898, 0.4658, 0.8583, 0.5542, 0.7992, 0.3438, 0.4177, 0.4657, 0.3785, 0.4657, 0.3931, 0.3655, 0.4581, 0.4657, 0.3785, 0.5877, 0.4177, 0.566, 0.4581, 0.4657, 0.3931, 0.4657, 0.3931, 0.566, 0.4581, 0.5542, 0.4837, 0.4657, 0.4246, 0.3655, 0.4581, 0.4657, 0.3931, 0.4657, 0.4246, 0.3773, 0.4837, 0.3439, 0.8651, 0.3225, 0.6414, 0.3299, 0.6414, 0.3655, 0.8247, 0.3225, 0.6414, 0.3438, 0.4177, 0.3655, 0.4581, 0.3299, 0.6414, 0.3299, 0.6414, 0.3655, 0.4581, 0.3773, 0.4837, 0.3442, 0.6414, 0.3655, 0.8247, 0.3299, 0.6414, 0.3442, 0.6414, 0.3773, 0.7991, 0.3832, 0.03618, 0.3832, 0.0232, 0.4518, 0.02398, 0.4518, 0.03695, 0.3832, 0.0232, 0.3829, 0.0135, 0.4518, 0.01428, 0.4518, 0.02398, 0.4518, 0.02398, 0.4518, 0.01428, 0.5314, 0.01376, 0.5312, 0.02346, 0.4518, 0.03695, 0.4518, 0.02398, 0.5312, 0.02346, 0.5312, 0.03643, 0.2425, 0.9151, 0.1685, 0.9151, 0.1685, 0.9134, 0.2654, 0.9117, 0.1685, 0.9151, 0.09454, 0.9151, 0.07157, 0.9117, 0.1685, 0.9134, 0.1685, 0.9134, 0.07157, 0.9117, 0.04663, 0.8651, 0.1685, 0.9043, 0.2654, 0.9117, 0.1685, 0.9134, 0.1685, 0.9043, 0.2904, 0.8651, 0.6623, 0.757, 0.6598, 0.7361, 0.6601, 0.6929, 0.6633, 0.7342, 0.6598, 0.7361, 0.6558, 0.7318, 0.6558, 0.6872, 0.6601, 0.6929, 0.03178, 0.9142, 0.02641, 0.915, 0.01967, 0.9146, 0.02253, 0.9094, 0.07157, 0.9117, 0.03178, 0.9142, 0.02253, 0.9094, 0.04663, 0.8651, 0.6558, 0.9336, 0.6598, 0.9293, 0.6601, 0.9729, 0.6558, 0.9782, 0.6598, 0.9293, 0.6623, 0.9085, 0.6633, 0.9327, 0.6601, 0.9729, 0.3052, 0.9142, 0.2654, 0.9117, 0.2904, 0.8651, 0.3145, 0.9095, 0.6558, 0.9782, 0.6601, 0.9729, 0.6603, 0.9834, 0.6558, 0.9852, 0.5397, 0.915, 0.4658, 0.915, 0.4658, 0.9133, 0.5627, 0.9116, 0.4658, 0.915, 0.3918, 0.915, 0.3688, 0.9116, 0.4658, 0.9133, 0.4658, 0.9133, 0.3688, 0.9116, 0.3439, 0.8651, 0.4658, 0.9044, 0.5627, 0.9116, 0.4658, 0.9133, 0.4658, 0.9044, 0.5876, 0.8651, 0.6558, 0.7318, 0.6517, 0.7361, 0.6514, 0.6929, 0.6558, 0.6872, 0.6517, 0.7361, 0.6492, 0.757, 0.6481, 0.7342, 0.6514, 0.6929, 0.6025, 0.9141, 0.5627, 0.9116, 0.5876, 0.8651, 0.6117, 0.9093, 0.6558, 0.6872, 0.6514, 0.6929, 0.6511, 0.6845, 0.6558, 0.6804, 0.6492, 0.9084, 0.6517, 0.9293, 0.6514, 0.9729, 0.6481, 0.9327, 0.6517, 0.9293, 0.6558, 0.9336, 0.6558, 0.9782, 0.6514, 0.9729, 0.6514, 0.9729, 0.6558, 0.9782, 0.6558, 0.9852, 0.6511, 0.9834, 0.3688, 0.9116, 0.3291, 0.9141, 0.3198, 0.9094, 0.3439, 0.8651, 0.09424, 0.3677, 0.1685, 0.3677, 0.1685, 0.3695, 0.0713, 0.3712, 0.1685, 0.3677, 0.2427, 0.3677, 0.2657, 0.3711, 0.1685, 0.3695, 0.1685, 0.3695, 0.2657, 0.3711, 0.2904, 0.4177, 0.1685, 0.3785, 0.0713, 0.3712, 0.1685, 0.3695, 0.1685, 0.3785, 0.04657, 0.4178, 0.6559, 0.4202, 0.6516, 0.4247, 0.6514, 0.3802, 0.6559, 0.3746, 0.6516, 0.4247, 0.6489, 0.4462, 0.6481, 0.4221, 0.6514, 0.3802, 0.0314, 0.3687, 0.0713, 0.3712, 0.04657, 0.4178, 0.02238, 0.3735, 0.6559, 0.3746, 0.6514, 0.3802, 0.6513, 0.3708, 0.6559, 0.3677, 0.6489, 0.602, 0.6516, 0.6235, 0.6514, 0.6679, 0.6481, 0.6261, 0.6516, 0.6235, 0.6559, 0.6279, 0.6559, 0.6736, 0.6514, 0.6679, 0.6514, 0.6679, 0.6559, 0.6736, 0.6559, 0.6804, 0.6513, 0.6774, 0.2657, 0.3711, 0.3056, 0.3686, 0.3146, 0.3734, 0.2904, 0.4177, 0.3915, 0.3677, 0.4658, 0.3677, 0.4657, 0.3695, 0.3686, 0.3712, 0.4658, 0.3677, 0.54, 0.3677, 0.5629, 0.3712, 0.4657, 0.3695, 0.4657, 0.3695, 0.5629, 0.3712, 0.5877, 0.4177, 0.4657, 0.3785, 0.3686, 0.3712, 0.4657, 0.3695, 0.4657, 0.3785, 0.3438, 0.4177, 0.663, 0.4462, 0.6603, 0.4247, 0.6605, 0.3802, 0.6639, 0.4221, 0.6603, 0.4247, 0.6559, 0.4202, 0.6559, 0.3746, 0.6605, 0.3802, 0.6605, 0.3802, 0.6559, 0.3746, 0.6559, 0.3677, 0.6606, 0.3708, 0.5629, 0.3712, 0.6028, 0.3686, 0.6119, 0.3734, 0.5877, 0.4177, 0.6559, 0.6279, 0.6603, 0.6235, 0.6605, 0.6679, 0.6559, 0.6736, 0.6603, 0.6235, 0.663, 0.602, 0.6639, 0.6261, 0.6605, 0.6679, 0.3287, 0.3686, 0.3686, 0.3712, 0.3438, 0.4177, 0.3197, 0.3733, 0.6559, 0.6736, 0.6605, 0.6679, 0.6606, 0.6774, 0.6559, 0.6804, 0.6302, 0.7696, 0.6298, 0.636, 0.6315, 0.6361, 0.6315, 0.8113, 0.6298, 0.636, 0.6286, 0.5023, 0.6295, 0.4613, 0.6315, 0.6361, 0.3167, 0.6414, 0.3158, 0.8196, 0.2904, 0.8651, 0.3118, 0.6414, 0.3158, 0.4632, 0.3167, 0.6414, 0.3118, 0.6414, 0.2904, 0.4177, 0.6286, 0.5023, 0.626, 0.4655, 0.6259, 0.3892, 0.6295, 0.4613, 0.626, 0.4655, 0.622, 0.458, 0.6216, 0.3795, 0.6259, 0.3892, 0.6259, 0.3892, 0.6216, 0.3795, 0.6215, 0.3677, 0.6262, 0.3734, 0.3158, 0.8196, 0.3171, 0.8928, 0.3145, 0.9095, 0.2904, 0.8651, 0.6241, 0.8141, 0.6279, 0.8064, 0.6288, 0.8829, 0.6245, 0.8925, 0.6279, 0.8064, 0.6302, 0.7696, 0.6315, 0.8113, 0.6288, 0.8829, 0.3171, 0.39, 0.3158, 0.4632, 0.2904, 0.4177, 0.3146, 0.3734, 0.6245, 0.8925, 0.6288, 0.8829, 0.6293, 0.8997, 0.6246, 0.9044, 0.6158, 0.5024, 0.6162, 0.6361, 0.6144, 0.6363, 0.6145, 0.4615, 0.6162, 0.6361, 0.6173, 0.7697, 0.6165, 0.8114, 0.6144, 0.6363, 0.3176, 0.6414, 0.3185, 0.4632, 0.3438, 0.4177, 0.3225, 0.6414, 0.3185, 0.8196, 0.3176, 0.6414, 0.3225, 0.6414, 0.3439, 0.8651, 0.622, 0.458, 0.6181, 0.4656, 0.6173, 0.3893, 0.6216, 0.3795, 0.6181, 0.4656, 0.6158, 0.5024, 0.6145, 0.4615, 0.6173, 0.3893, 0.3172, 0.8927, 0.3185, 0.8196, 0.3439, 0.8651, 0.3198, 0.9094, 0.6216, 0.3795, 0.6173, 0.3893, 0.617, 0.3735, 0.6215, 0.3677, 0.6173, 0.7697, 0.6201, 0.8065, 0.6201, 0.883, 0.6165, 0.8114, 0.6201, 0.8065, 0.6241, 0.8141, 0.6245, 0.8925, 0.6201, 0.883, 0.6201, 0.883, 0.6245, 0.8925, 0.6246, 0.9044, 0.6199, 0.8998, 0.3185, 0.4632, 0.3171, 0.39, 0.3197, 0.3733, 0.3438, 0.4177, 0.6467, 0.7768, 0.6462, 0.6409, 0.6481, 0.6409, 0.6481, 0.8189, 0.6462, 0.6409, 0.6452, 0.505, 0.6461, 0.4629, 0.6481, 0.6409, 0.0203, 0.6414, 0.02121, 0.4634, 0.04657, 0.4178, 0.02522, 0.6414, 0.02123, 0.8195, 0.0203, 0.6414, 0.02522, 0.6414, 0.04663, 0.8651, 0.6409, 0.822, 0.6445, 0.8142, 0.6454, 0.892, 0.6414, 0.9019, 0.6445, 0.8142, 0.6467, 0.7768, 0.6481, 0.8189, 0.6454, 0.892, 0.01987, 0.8925, 0.02123, 0.8195, 0.04663, 0.8651, 0.02253, 0.9094, 0.6414, 0.9019, 0.6454, 0.892, 0.6459, 0.9089, 0.6414, 0.9141, 0.6452, 0.505, 0.6426, 0.4676, 0.6426, 0.3898, 0.6461, 0.4629, 0.6426, 0.4676, 0.6389, 0.4599, 0.6385, 0.38, 0.6426, 0.3898, 0.6426, 0.3898, 0.6385, 0.38, 0.6384, 0.3677, 0.643, 0.373, 0.02121, 0.4634, 0.01983, 0.3903, 0.02238, 0.3735, 0.04657, 0.4178, 0.633, 0.5051, 0.6334, 0.641, 0.6315, 0.641, 0.6315, 0.4629, 0.6334, 0.641, 0.6345, 0.7769, 0.6335, 0.819, 0.6315, 0.641, 0.614, 0.6414, 0.613, 0.8194, 0.5876, 0.8651, 0.6091, 0.6414, 0.613, 0.4634, 0.614, 0.6414, 0.6091, 0.6414, 0.5877, 0.4177, 0.6345, 0.7769, 0.6371, 0.8143, 0.6371, 0.8921, 0.6335, 0.819, 0.6371, 0.8143, 0.6409, 0.822, 0.6414, 0.9019, 0.6371, 0.8921, 0.6371, 0.8921, 0.6414, 0.9019, 0.6414, 0.9141, 0.6368, 0.9089, 0.613, 0.8194, 0.6144, 0.8925, 0.6117, 0.9093, 0.5876, 0.8651, 0.6389, 0.4599, 0.6352, 0.4676, 0.6343, 0.3898, 0.6385, 0.38, 0.6352, 0.4676, 0.633, 0.5051, 0.6315, 0.4629, 0.6343, 0.3898, 0.6144, 0.3902, 0.613, 0.4634, 0.5877, 0.4177, 0.6119, 0.3734, 0.6385, 0.38, 0.6343, 0.3898, 0.6337, 0.373, 0.6384, 0.3677, 0.2786, 0.1271, 0.2587, 0.1829, 0.2557, 0.183, 0.2764, 0.1222, 0.2587, 0.1829, 0.2786, 0.2388, 0.2764, 0.2437, 0.2557, 0.183, 0.1195, 0.6414, 0.1329, 0.6805, 0.1234, 0.7018, 0.1064, 0.6414, 0.1329, 0.6023, 0.1195, 0.6414, 0.1064, 0.6414, 0.1234, 0.581, 0.2786, 0.2388, 0.3318, 0.2597, 0.3318, 0.2664, 0.2764, 0.2437, 0.3318, 0.2597, 0.3849, 0.2388, 0.3871, 0.2437, 0.3318, 0.2664, 0.1685, 0.6952, 0.2041, 0.6805, 0.2136, 0.7018, 0.1685, 0.7245, 0.1329, 0.6805, 0.1685, 0.6952, 0.1685, 0.7245, 0.1234, 0.7018, 0.3849, 0.1271, 0.3318, 0.1062, 0.3318, 0.09945, 0.3871, 0.1222, 0.3318, 0.1062, 0.2786, 0.1271, 0.2764, 0.1222, 0.3318, 0.09945, 0.1685, 0.5876, 0.1329, 0.6023, 0.1234, 0.581, 0.1685, 0.5583, 0.2041, 0.6023, 0.1685, 0.5876, 0.1685, 0.5583, 0.2136, 0.581, 0.3849, 0.2388, 0.4048, 0.1829, 0.4078, 0.1829, 0.3871, 0.2437, 0.4048, 0.1829, 0.3849, 0.1271, 0.3871, 0.1222, 0.4078, 0.1829, 0.2175, 0.6414, 0.2041, 0.6023, 0.2136, 0.581, 0.2305, 0.6414, 0.2041, 0.6805, 0.2175, 0.6414, 0.2305, 0.6414, 0.2136, 0.7018, 0.8716, 0.5426, 0.8762, 0.5426, 0.8758, 0.5934, 0.8712, 0.5934, 0.956, 0.4066, 0.9605, 0.4067, 0.9602, 0.4574, 0.9557, 0.4574, 0.9557, 0.4574, 0.9602, 0.4574, 0.9605, 0.516, 0.956, 0.516, 0.8712, 0.5934, 0.8758, 0.5934, 0.8762, 0.652, 0.8716, 0.6521, 0.7115, 0.4538, 0.7173, 0.4961, 0.6973, 0.504, 0.6974, 0.4471, 0.7173, 0.4961, 0.7394, 0.5319, 0.733, 0.5468, 0.6973, 0.504, 0.6973, 0.504, 0.733, 0.5468, 0.7316, 0.5499, 0.6944, 0.5051, 0.6974, 0.4471, 0.6973, 0.504, 0.6944, 0.5051, 0.6944, 0.4457, 0.7859, 0.4245, 0.7457, 0.4306, 0.7382, 0.4096, 0.7924, 0.4097, 0.7457, 0.4306, 0.7115, 0.4538, 0.6974, 0.4471, 0.7382, 0.4096, 0.7382, 0.4096, 0.6974, 0.4471, 0.6944, 0.4457, 0.7371, 0.4066, 0.7924, 0.4097, 0.7382, 0.4096, 0.7371, 0.4066, 0.7937, 0.4066, 0.7394, 0.5319, 0.7797, 0.5258, 0.7872, 0.5469, 0.733, 0.5468, 0.7797, 0.5258, 0.8139, 0.5026, 0.828, 0.5094, 0.7872, 0.5469, 0.7872, 0.5469, 0.828, 0.5094, 0.831, 0.5108, 0.7883, 0.5499, 0.733, 0.5468, 0.7872, 0.5469, 0.7883, 0.5499, 0.7316, 0.5499, 0.8139, 0.5026, 0.8081, 0.4604, 0.8281, 0.4525, 0.828, 0.5094, 0.8081, 0.4604, 0.7859, 0.4245, 0.7924, 0.4097, 0.8281, 0.4525, 0.8281, 0.4525, 0.7924, 0.4097, 0.7937, 0.4066, 0.831, 0.4514, 0.828, 0.5094, 0.8281, 0.4525, 0.831, 0.4514, 0.831, 0.5108, 0.8993, 0.6514, 0.8947, 0.6513, 0.8945, 0.6015, 0.8991, 0.6015, 0.8947, 0.6513, 0.8901, 0.6512, 0.89, 0.6015, 0.8945, 0.6015, 0.8945, 0.6015, 0.89, 0.6015, 0.8901, 0.5426, 0.8947, 0.5426, 0.8991, 0.6015, 0.8945, 0.6015, 0.8947, 0.5426, 0.8993, 0.5426, 0.511, 0.5807, 0.5279, 0.6414, 0.5148, 0.6414, 0.5015, 0.6022, 0.5279, 0.6414, 0.511, 0.7021, 0.5015, 0.6807, 0.5148, 0.6414, 0.8941, 0.09752, 0.8733, 0.1585, 0.8711, 0.1534, 0.891, 0.09755, 0.8733, 0.03657, 0.8941, 0.09752, 0.891, 0.09755, 0.8711, 0.04167, 0.511, 0.7021, 0.4658, 0.7249, 0.4658, 0.6954, 0.5015, 0.6807, 0.4658, 0.7249, 0.4205, 0.7021, 0.4301, 0.6807, 0.4658, 0.6954, 0.8179, 0.1813, 0.7625, 0.1585, 0.7647, 0.1534, 0.8179, 0.1744, 0.8733, 0.1585, 0.8179, 0.1813, 0.8179, 0.1744, 0.8711, 0.1534, 0.4205, 0.5807, 0.4658, 0.558, 0.4658, 0.5874, 0.4301, 0.6022, 0.4658, 0.558, 0.511, 0.5807, 0.5015, 0.6022, 0.4658, 0.5874, 0.8179, 0.01372, 0.8733, 0.03657, 0.8711, 0.04167, 0.8179, 0.02072, 0.7625, 0.03657, 0.8179, 0.01372, 0.8179, 0.02072, 0.7647, 0.04167, 0.4205, 0.7021, 0.4036, 0.6414, 0.4167, 0.6414, 0.4301, 0.6807, 0.4036, 0.6414, 0.4205, 0.5807, 0.4301, 0.6022, 0.4167, 0.6414, 0.7417, 0.09752, 0.7625, 0.03657, 0.7647, 0.04167, 0.7448, 0.09755, 0.7625, 0.1585, 0.7417, 0.09752, 0.7448, 0.09755, 0.7647, 0.1534, 0.2421, 0.2243, 0.2328, 0.2243, 0.2326, 0.186, 0.2418, 0.186, 0.2328, 0.2243, 0.2259, 0.2244, 0.2256, 0.1861, 0.2326, 0.186, 0.2329, 0.1616, 0.2259, 0.1616, 0.2261, 0.0497, 0.2331, 0.04979, 0.2421, 0.1616, 0.2329, 0.1616, 0.2331, 0.04979, 0.2423, 0.04982, 0.7779, 0.2413, 0.7378, 0.2468, 0.7312, 0.2245, 0.7816, 0.2231, 0.7378, 0.2468, 0.7019, 0.2662, 0.689, 0.2534, 0.7312, 0.2245, 0.7312, 0.2245, 0.689, 0.2534, 0.694, 0.2395, 0.7298, 0.2197, 0.7816, 0.2231, 0.7312, 0.2245, 0.7298, 0.2197, 0.77, 0.2146, 0.3977, 0.2309, 0.3848, 0.2228, 0.4516, 0.223, 0.4512, 0.2325, 0.3848, 0.2228, 0.383, 0.2089, 0.4519, 0.2094, 0.4516, 0.223, 0.4516, 0.223, 0.4519, 0.2094, 0.5309, 0.2092, 0.5264, 0.2231, 0.4512, 0.2325, 0.4516, 0.223, 0.5264, 0.2231, 0.5087, 0.2311])
me_cube.materials.append(mat_material)
me_cube.use_remesh_preserve_volume = False
me_cube.use_remesh_preserve_attributes = False
me_cube.use_mirror_vertex_groups = False
me_cube.update()

# ---- objects
ob_cube = bpy.data.objects.new('Cube', me_cube)

# ---- transforms, parenting, visibility, modifiers, constraints
ob_cube.location = (0.0, 0.0, 0.0)
ob_cube.scale = (0.07828, 0.07828, 0.9222)
ob_cube.lock_rotations_4d = False
ob_cube.empty_display_type = 'ARROWS'
ob_cube.lineart.crease_threshold = 0.0

# ---- collection membership
col_collection.objects.link(ob_cube)

# ---- scene / render settings (as saved in the file)
scene.frame_start = 1; scene.frame_end = 250; scene.frame_set(1)
scene.render.engine = 'BLENDER_EEVEE_NEXT'
scene.cycles.use_denoising = False
scene.cycles.samples = 128
scene.cycles.sampling_pattern = 'TABULATED_SOBOL'
scene.cycles.use_adaptive_sampling = False
scene.cycles.use_light_tree = False
scene.view_settings.view_transform = 'Filmic'
bpy.context.view_layer.update()

# ---- added for rendering (the .blend has no active camera and no usable light): camera, sun
cam_auto = bpy.data.cameras.new('AutoCamera')
cam_auto.lens = 50.0
cam_auto.sensor_width = 36.0
cam_auto.clip_end = 1000.0
ob_auto_camera = bpy.data.objects.new('AutoCamera', cam_auto)
scene.collection.objects.link(ob_auto_camera)
ob_auto_camera.location = (1.90214, -2.28257, 2.07752)
ob_auto_camera.rotation_euler = (1.09748, -7.21219e-08, 0.694738)
scene.camera = ob_auto_camera
light_auto_sun = bpy.data.lights.new('AutoSun', 'SUN')
light_auto_sun.energy = 3.0
light_auto_sun.angle = 0.0523599
ob_auto_sun = bpy.data.objects.new('AutoSun', light_auto_sun)
scene.collection.objects.link(ob_auto_sun)
ob_auto_sun.rotation_euler = (0.872665, 0.174533, 0.523599)
bpy.context.view_layer.update()
